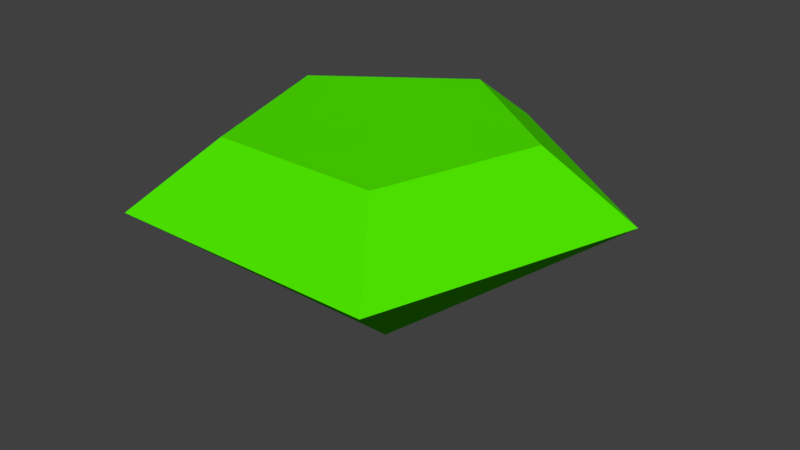 # Source: parts.blend  (saved by Blender 2.79.7; exported with 4.5.12 LTS)
import bpy
from mathutils import Matrix  # noqa: F401  (used for matrix-valued properties, if any)

bpy.ops.wm.read_factory_settings(use_empty=True)
scene = bpy.context.scene
scene.name = 'Scene'

# ---- collections
col_collection_1 = bpy.data.collections.new('Collection 1'); scene.collection.children.link(col_collection_1)

# ---- materials (node trees are filled in below, after node groups)
mat_repulsor = bpy.data.materials.new('repulsor')
mat_repulsor.alpha_threshold = 0.0
mat_repulsor.use_transparent_shadow = False
mat_repulsor.diffuse_color = (0.07754, 0.8, 0.0, 1.0)
mat_repulsor.specular_color = (0.0, 1.0, 0.9306)
mat_repulsor.roughness = 0.5
mat_repulsor.specular_intensity = 1.0

# ---- material node trees

# ---- world
world_world = bpy.data.worlds.new('World'); scene.world = world_world
world_world.color = (0.05088, 0.05088, 0.05088)
world_world.use_sun_shadow = False
world_world.sun_shadow_jitter_overblur = 0.0

# ---- meshes
me_cone_001 = bpy.data.meshes.new('Cone.001')
me_cone_001.from_pydata([(-9.085e-09, 0.4515, 0.01827), (-0.4294, 0.1395, 0.01827), (-0.2654, -0.3652, 0.01827), (-8.802e-08, -1.838e-08, -0.2969), (0.2654, -0.3652, 0.01827), (0.4294, 0.1395, 0.01827), (9.231e-09, 0.2807, 0.1396), (-0.267, 0.08675, 0.1396), (-0.165, -0.2271, 0.1396), (0.165, -0.2271, 0.1396), (0.267, 0.08675, 0.1396), (1.192e-08, -7.451e-09, 0.1396), (1.788e-08, -2.98e-09, 0.01827)], [], [(0, 3, 1), (1, 3, 2), (2, 3, 4), (4, 3, 5), (5, 3, 0), (4, 5, 10, 9), (10, 6, 11), (2, 4, 9, 8), (0, 1, 7, 6), (5, 0, 6, 10), (1, 2, 8, 7), (5, 4, 12), (8, 9, 11), (6, 7, 11), (9, 10, 11), (7, 8, 11), (4, 2, 12), (1, 0, 12), (0, 5, 12), (2, 1, 12), (11, 9, 4, 12), (11, 6, 0, 12), (12, 5, 10, 11), (11, 8, 2, 12), (12, 1, 11), (12, 3, 2), (12, 3, 1), (12, 0, 3), (12, 3, 5), (3, 12, 4)])
me_cone_001.materials.append(mat_repulsor)
me_cone_001.use_remesh_preserve_volume = False
me_cone_001.use_remesh_preserve_attributes = False
me_cone_001.use_mirror_vertex_groups = False
me_cone_001.update()

# ---- objects
ob_repulsor = bpy.data.objects.new('repulsor', me_cone_001)

# ---- transforms, parenting, visibility, modifiers, constraints
ob_repulsor.location = (0.0, 0.0, 0.0)
ob_repulsor.lineart.crease_threshold = 0.0

# ---- collection membership
col_collection_1.objects.link(ob_repulsor)

# ---- scene / render settings (as saved in the file)
scene.frame_start = 1; scene.frame_end = 250; scene.frame_set(1)
scene.render.engine = 'BLENDER_EEVEE_NEXT'
scene.render.resolution_percentage = 50
scene.render.dither_intensity = 0.0
scene.cycles.use_denoising = False
scene.cycles.samples = 128
scene.cycles.sampling_pattern = 'TABULATED_SOBOL'
scene.cycles.use_adaptive_sampling = False
scene.cycles.use_light_tree = False
scene.view_settings.view_transform = 'Standard'
bpy.context.view_layer.update()

# ---- added for rendering (the .blend has no active camera and no usable light): camera, sun
cam_auto = bpy.data.cameras.new('AutoCamera')
cam_auto.lens = 50.0
cam_auto.sensor_width = 36.0
cam_auto.clip_end = 1000.0
ob_auto_camera = bpy.data.objects.new('AutoCamera', cam_auto)
scene.collection.objects.link(ob_auto_camera)
ob_auto_camera.location = (1.16847, -1.35905, 0.85616)
ob_auto_camera.rotation_euler = (1.09748, -7.21219e-08, 0.694738)
scene.camera = ob_auto_camera
light_auto_sun = bpy.data.lights.new('AutoSun', 'SUN')
light_auto_sun.energy = 3.0
light_auto_sun.angle = 0.0523599
ob_auto_sun = bpy.data.objects.new('AutoSun', light_auto_sun)
scene.collection.objects.link(ob_auto_sun)
ob_auto_sun.rotation_euler = (0.872665, 0.174533, 0.523599)
bpy.context.view_layer.update()
